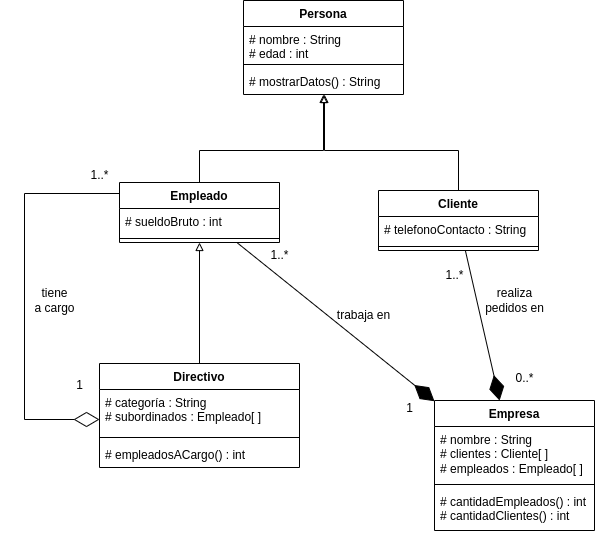

The diagram above was exported from draw.io. Its source (the exported page's mxGraphModel, read from the mxfile embedded in the PNG):
<mxGraphModel dx="1114" dy="653" grid="1" gridSize="10" guides="1" tooltips="1" connect="1" arrows="1" fold="1" page="1" pageScale="1" pageWidth="827" pageHeight="1169" math="0" shadow="0">
  <root>
    <mxCell id="0" />
    <mxCell id="1" parent="0" />
    <mxCell id="4uirXWsF25KRVadFc-vO-4" style="edgeStyle=orthogonalEdgeStyle;rounded=0;orthogonalLoop=1;jettySize=auto;html=1;endArrow=block;endFill=0;" parent="1" source="eh5w0nDPgbxUjg3TgZlL-9" target="eh5w0nDPgbxUjg3TgZlL-31" edge="1">
      <mxGeometry relative="1" as="geometry">
        <Array as="points">
          <mxPoint x="235" y="430" />
          <mxPoint x="359" y="430" />
          <mxPoint x="359" y="335" />
        </Array>
        <mxPoint x="240" y="480" as="sourcePoint" />
        <mxPoint x="359" y="334" as="targetPoint" />
      </mxGeometry>
    </mxCell>
    <mxCell id="4uirXWsF25KRVadFc-vO-8" style="edgeStyle=orthogonalEdgeStyle;rounded=0;orthogonalLoop=1;jettySize=auto;html=1;endArrow=diamondThin;endFill=0;endSize=23;" parent="1" source="eh5w0nDPgbxUjg3TgZlL-9" target="eh5w0nDPgbxUjg3TgZlL-13" edge="1">
      <mxGeometry relative="1" as="geometry">
        <mxPoint x="180" y="698.5" as="targetPoint" />
        <mxPoint x="180" y="566.5" as="sourcePoint" />
        <Array as="points">
          <mxPoint x="60" y="473" />
          <mxPoint x="60" y="699" />
        </Array>
      </mxGeometry>
    </mxCell>
    <mxCell id="4uirXWsF25KRVadFc-vO-7" style="edgeStyle=orthogonalEdgeStyle;rounded=0;orthogonalLoop=1;jettySize=auto;html=1;endArrow=block;endFill=0;" parent="1" source="eh5w0nDPgbxUjg3TgZlL-17" edge="1" target="eh5w0nDPgbxUjg3TgZlL-31">
      <mxGeometry relative="1" as="geometry">
        <mxPoint x="360" y="340" as="targetPoint" />
        <Array as="points">
          <mxPoint x="494" y="430" />
          <mxPoint x="360" y="430" />
          <mxPoint x="360" y="335" />
        </Array>
        <mxPoint x="475" y="480" as="sourcePoint" />
      </mxGeometry>
    </mxCell>
    <mxCell id="4uirXWsF25KRVadFc-vO-9" value="1..*" style="text;html=1;align=center;verticalAlign=middle;resizable=0;points=[];autosize=1;strokeColor=none;fillColor=none;" parent="1" vertex="1">
      <mxGeometry x="115" y="440" width="40" height="30" as="geometry" />
    </mxCell>
    <mxCell id="4uirXWsF25KRVadFc-vO-10" value="0..*" style="text;html=1;align=center;verticalAlign=middle;resizable=0;points=[];autosize=1;strokeColor=none;fillColor=none;" parent="1" vertex="1">
      <mxGeometry x="540" y="643" width="40" height="30" as="geometry" />
    </mxCell>
    <mxCell id="4uirXWsF25KRVadFc-vO-12" style="edgeStyle=orthogonalEdgeStyle;rounded=0;orthogonalLoop=1;jettySize=auto;html=1;endArrow=block;endFill=0;" parent="1" source="eh5w0nDPgbxUjg3TgZlL-13" target="eh5w0nDPgbxUjg3TgZlL-9" edge="1">
      <mxGeometry relative="1" as="geometry">
        <mxPoint x="235" y="673.5" as="sourcePoint" />
        <mxPoint x="235" y="624" as="targetPoint" />
        <Array as="points" />
      </mxGeometry>
    </mxCell>
    <mxCell id="4uirXWsF25KRVadFc-vO-14" style="rounded=0;orthogonalLoop=1;jettySize=auto;html=1;endArrow=diamondThin;endFill=1;endSize=23;" parent="1" source="eh5w0nDPgbxUjg3TgZlL-17" target="eh5w0nDPgbxUjg3TgZlL-21" edge="1">
      <mxGeometry relative="1" as="geometry">
        <mxPoint x="475" y="530" as="sourcePoint" />
        <mxPoint x="477.43589743589746" y="670" as="targetPoint" />
      </mxGeometry>
    </mxCell>
    <mxCell id="4uirXWsF25KRVadFc-vO-15" style="rounded=0;orthogonalLoop=1;jettySize=auto;html=1;endArrow=diamondThin;endFill=1;endSize=23;strokeColor=default;" parent="1" source="eh5w0nDPgbxUjg3TgZlL-9" target="eh5w0nDPgbxUjg3TgZlL-21" edge="1">
      <mxGeometry relative="1" as="geometry">
        <mxPoint x="266.57894736842104" y="530" as="sourcePoint" />
        <mxPoint x="440" y="670" as="targetPoint" />
      </mxGeometry>
    </mxCell>
    <mxCell id="4uirXWsF25KRVadFc-vO-16" value="1..*" style="text;html=1;align=center;verticalAlign=middle;resizable=0;points=[];autosize=1;strokeColor=none;fillColor=none;" parent="1" vertex="1">
      <mxGeometry x="295" y="520" width="40" height="30" as="geometry" />
    </mxCell>
    <mxCell id="4uirXWsF25KRVadFc-vO-17" value="1..*" style="text;html=1;align=center;verticalAlign=middle;resizable=0;points=[];autosize=1;strokeColor=none;fillColor=none;" parent="1" vertex="1">
      <mxGeometry x="470" y="540" width="40" height="30" as="geometry" />
    </mxCell>
    <mxCell id="4uirXWsF25KRVadFc-vO-18" value="1" style="text;html=1;align=center;verticalAlign=middle;resizable=0;points=[];autosize=1;strokeColor=none;fillColor=none;" parent="1" vertex="1">
      <mxGeometry x="100" y="650" width="30" height="30" as="geometry" />
    </mxCell>
    <mxCell id="4uirXWsF25KRVadFc-vO-19" value="1" style="text;html=1;align=center;verticalAlign=middle;resizable=0;points=[];autosize=1;strokeColor=none;fillColor=none;" parent="1" vertex="1">
      <mxGeometry x="430" y="673" width="30" height="30" as="geometry" />
    </mxCell>
    <mxCell id="0OSzLFmhuyLeYrjdUxrj-1" value="tiene &lt;br&gt;a cargo" style="text;html=1;align=center;verticalAlign=middle;resizable=0;points=[];autosize=1;strokeColor=none;fillColor=none;" parent="1" vertex="1">
      <mxGeometry x="60" y="560" width="60" height="40" as="geometry" />
    </mxCell>
    <mxCell id="eh5w0nDPgbxUjg3TgZlL-9" value="Empleado" style="swimlane;fontStyle=1;align=center;verticalAlign=top;childLayout=stackLayout;horizontal=1;startSize=26;horizontalStack=0;resizeParent=1;resizeParentMax=0;resizeLast=0;collapsible=1;marginBottom=0;whiteSpace=wrap;html=1;" vertex="1" parent="1">
      <mxGeometry x="155" y="462" width="160" height="60" as="geometry" />
    </mxCell>
    <mxCell id="eh5w0nDPgbxUjg3TgZlL-10" value="# sueldoBruto : int" style="text;strokeColor=none;fillColor=none;align=left;verticalAlign=top;spacingLeft=4;spacingRight=4;overflow=hidden;rotatable=0;points=[[0,0.5],[1,0.5]];portConstraint=eastwest;whiteSpace=wrap;html=1;" vertex="1" parent="eh5w0nDPgbxUjg3TgZlL-9">
      <mxGeometry y="26" width="160" height="26" as="geometry" />
    </mxCell>
    <mxCell id="eh5w0nDPgbxUjg3TgZlL-11" value="" style="line;strokeWidth=1;fillColor=none;align=left;verticalAlign=middle;spacingTop=-1;spacingLeft=3;spacingRight=3;rotatable=0;labelPosition=right;points=[];portConstraint=eastwest;strokeColor=inherit;" vertex="1" parent="eh5w0nDPgbxUjg3TgZlL-9">
      <mxGeometry y="52" width="160" height="8" as="geometry" />
    </mxCell>
    <mxCell id="eh5w0nDPgbxUjg3TgZlL-13" value="Directivo" style="swimlane;fontStyle=1;align=center;verticalAlign=top;childLayout=stackLayout;horizontal=1;startSize=26;horizontalStack=0;resizeParent=1;resizeParentMax=0;resizeLast=0;collapsible=1;marginBottom=0;whiteSpace=wrap;html=1;" vertex="1" parent="1">
      <mxGeometry x="135" y="643" width="200" height="104" as="geometry" />
    </mxCell>
    <mxCell id="eh5w0nDPgbxUjg3TgZlL-14" value="# categoría : String&lt;br&gt;# subordinados : Empleado[ ]" style="text;strokeColor=none;fillColor=none;align=left;verticalAlign=top;spacingLeft=4;spacingRight=4;overflow=hidden;rotatable=0;points=[[0,0.5],[1,0.5]];portConstraint=eastwest;whiteSpace=wrap;html=1;" vertex="1" parent="eh5w0nDPgbxUjg3TgZlL-13">
      <mxGeometry y="26" width="200" height="44" as="geometry" />
    </mxCell>
    <mxCell id="eh5w0nDPgbxUjg3TgZlL-15" value="" style="line;strokeWidth=1;fillColor=none;align=left;verticalAlign=middle;spacingTop=-1;spacingLeft=3;spacingRight=3;rotatable=0;labelPosition=right;points=[];portConstraint=eastwest;strokeColor=inherit;" vertex="1" parent="eh5w0nDPgbxUjg3TgZlL-13">
      <mxGeometry y="70" width="200" height="8" as="geometry" />
    </mxCell>
    <mxCell id="eh5w0nDPgbxUjg3TgZlL-16" value="# empleadosACargo() : int" style="text;strokeColor=none;fillColor=none;align=left;verticalAlign=top;spacingLeft=4;spacingRight=4;overflow=hidden;rotatable=0;points=[[0,0.5],[1,0.5]];portConstraint=eastwest;whiteSpace=wrap;html=1;" vertex="1" parent="eh5w0nDPgbxUjg3TgZlL-13">
      <mxGeometry y="78" width="200" height="26" as="geometry" />
    </mxCell>
    <mxCell id="eh5w0nDPgbxUjg3TgZlL-17" value="Cliente" style="swimlane;fontStyle=1;align=center;verticalAlign=top;childLayout=stackLayout;horizontal=1;startSize=26;horizontalStack=0;resizeParent=1;resizeParentMax=0;resizeLast=0;collapsible=1;marginBottom=0;whiteSpace=wrap;html=1;" vertex="1" parent="1">
      <mxGeometry x="414" y="470" width="160" height="60" as="geometry" />
    </mxCell>
    <mxCell id="eh5w0nDPgbxUjg3TgZlL-18" value="# telefonoContacto : String" style="text;strokeColor=none;fillColor=none;align=left;verticalAlign=top;spacingLeft=4;spacingRight=4;overflow=hidden;rotatable=0;points=[[0,0.5],[1,0.5]];portConstraint=eastwest;whiteSpace=wrap;html=1;" vertex="1" parent="eh5w0nDPgbxUjg3TgZlL-17">
      <mxGeometry y="26" width="160" height="26" as="geometry" />
    </mxCell>
    <mxCell id="eh5w0nDPgbxUjg3TgZlL-19" value="" style="line;strokeWidth=1;fillColor=none;align=left;verticalAlign=middle;spacingTop=-1;spacingLeft=3;spacingRight=3;rotatable=0;labelPosition=right;points=[];portConstraint=eastwest;strokeColor=inherit;" vertex="1" parent="eh5w0nDPgbxUjg3TgZlL-17">
      <mxGeometry y="52" width="160" height="8" as="geometry" />
    </mxCell>
    <mxCell id="eh5w0nDPgbxUjg3TgZlL-21" value="Empresa" style="swimlane;fontStyle=1;align=center;verticalAlign=top;childLayout=stackLayout;horizontal=1;startSize=26;horizontalStack=0;resizeParent=1;resizeParentMax=0;resizeLast=0;collapsible=1;marginBottom=0;whiteSpace=wrap;html=1;" vertex="1" parent="1">
      <mxGeometry x="470" y="680" width="160" height="130" as="geometry" />
    </mxCell>
    <mxCell id="eh5w0nDPgbxUjg3TgZlL-22" value="# nombre : String&lt;br&gt;# clientes : Cliente[ ]&lt;br&gt;# empleados : Empleado[ ]" style="text;strokeColor=none;fillColor=none;align=left;verticalAlign=top;spacingLeft=4;spacingRight=4;overflow=hidden;rotatable=0;points=[[0,0.5],[1,0.5]];portConstraint=eastwest;whiteSpace=wrap;html=1;" vertex="1" parent="eh5w0nDPgbxUjg3TgZlL-21">
      <mxGeometry y="26" width="160" height="54" as="geometry" />
    </mxCell>
    <mxCell id="eh5w0nDPgbxUjg3TgZlL-23" value="" style="line;strokeWidth=1;fillColor=none;align=left;verticalAlign=middle;spacingTop=-1;spacingLeft=3;spacingRight=3;rotatable=0;labelPosition=right;points=[];portConstraint=eastwest;strokeColor=inherit;" vertex="1" parent="eh5w0nDPgbxUjg3TgZlL-21">
      <mxGeometry y="80" width="160" height="8" as="geometry" />
    </mxCell>
    <mxCell id="eh5w0nDPgbxUjg3TgZlL-24" value="# cantidadEmpleados() : int&lt;br&gt;# cantidadClientes() : int" style="text;strokeColor=none;fillColor=none;align=left;verticalAlign=top;spacingLeft=4;spacingRight=4;overflow=hidden;rotatable=0;points=[[0,0.5],[1,0.5]];portConstraint=eastwest;whiteSpace=wrap;html=1;" vertex="1" parent="eh5w0nDPgbxUjg3TgZlL-21">
      <mxGeometry y="88" width="160" height="42" as="geometry" />
    </mxCell>
    <mxCell id="eh5w0nDPgbxUjg3TgZlL-31" value="Persona" style="swimlane;fontStyle=1;align=center;verticalAlign=top;childLayout=stackLayout;horizontal=1;startSize=26;horizontalStack=0;resizeParent=1;resizeParentMax=0;resizeLast=0;collapsible=1;marginBottom=0;whiteSpace=wrap;html=1;" vertex="1" parent="1">
      <mxGeometry x="279" y="280" width="160" height="94" as="geometry" />
    </mxCell>
    <mxCell id="eh5w0nDPgbxUjg3TgZlL-32" value="# nombre : String&lt;br style=&quot;border-color: var(--border-color);&quot;&gt;# edad : int" style="text;strokeColor=none;fillColor=none;align=left;verticalAlign=top;spacingLeft=4;spacingRight=4;overflow=hidden;rotatable=0;points=[[0,0.5],[1,0.5]];portConstraint=eastwest;whiteSpace=wrap;html=1;" vertex="1" parent="eh5w0nDPgbxUjg3TgZlL-31">
      <mxGeometry y="26" width="160" height="34" as="geometry" />
    </mxCell>
    <mxCell id="eh5w0nDPgbxUjg3TgZlL-33" value="" style="line;strokeWidth=1;fillColor=none;align=left;verticalAlign=middle;spacingTop=-1;spacingLeft=3;spacingRight=3;rotatable=0;labelPosition=right;points=[];portConstraint=eastwest;strokeColor=inherit;" vertex="1" parent="eh5w0nDPgbxUjg3TgZlL-31">
      <mxGeometry y="60" width="160" height="8" as="geometry" />
    </mxCell>
    <mxCell id="eh5w0nDPgbxUjg3TgZlL-34" value="# mostrarDatos() : String" style="text;strokeColor=none;fillColor=none;align=left;verticalAlign=top;spacingLeft=4;spacingRight=4;overflow=hidden;rotatable=0;points=[[0,0.5],[1,0.5]];portConstraint=eastwest;whiteSpace=wrap;html=1;" vertex="1" parent="eh5w0nDPgbxUjg3TgZlL-31">
      <mxGeometry y="68" width="160" height="26" as="geometry" />
    </mxCell>
    <mxCell id="eh5w0nDPgbxUjg3TgZlL-36" value="trabaja en" style="text;html=1;align=center;verticalAlign=middle;resizable=0;points=[];autosize=1;strokeColor=none;fillColor=none;" vertex="1" parent="1">
      <mxGeometry x="359" y="580" width="80" height="30" as="geometry" />
    </mxCell>
    <mxCell id="eh5w0nDPgbxUjg3TgZlL-37" value="realiza &lt;br&gt;pedidos en" style="text;html=1;align=center;verticalAlign=middle;resizable=0;points=[];autosize=1;strokeColor=none;fillColor=none;" vertex="1" parent="1">
      <mxGeometry x="510" y="560" width="80" height="40" as="geometry" />
    </mxCell>
  </root>
</mxGraphModel>